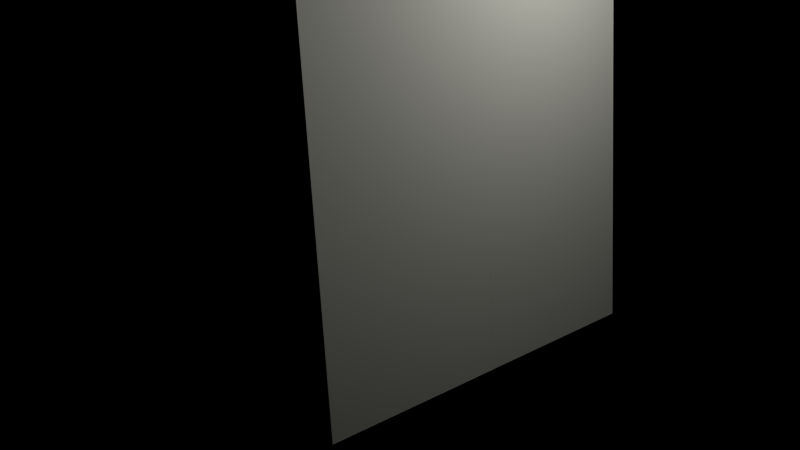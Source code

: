 # Source: verlet_molecular_v06b.blend  (saved by Blender 2.62.0; exported with 4.5.12 LTS)
import bpy
from mathutils import Matrix  # noqa: F401  (used for matrix-valued properties, if any)

bpy.ops.wm.read_factory_settings(use_empty=True)
scene = bpy.context.scene
scene.name = 'Scene'

# ---- collections
col_collection_1 = bpy.data.collections.new('Collection 1'); scene.collection.children.link(col_collection_1)

# ---- materials (node trees are filled in below, after node groups)
mat_mur = bpy.data.materials.new('Mur')
mat_mur.alpha_threshold = 0.0
mat_mur.use_transparent_shadow = False
mat_mur.roughness = 0.5
mat_mur.specular_intensity = 0.2887
mat_mur.line_color = (0.0, 0.0, 0.0, 1.0)
mat_clear = bpy.data.materials.new('clear')
mat_clear.alpha_threshold = 0.0
mat_clear.use_transparent_shadow = False
mat_clear.roughness = 0.5
mat_sss_off = bpy.data.materials.new('SSS_off')
mat_sss_off.alpha_threshold = 0.0
mat_sss_off.use_transparent_shadow = False
mat_sss_off.roughness = 0.5
mat_sss_off.specular_intensity = 0.316
mat_sss_off.line_color = (0.0, 0.0, 0.0, 1.0)

# ---- material node trees

# ---- world
world_world = bpy.data.worlds.new('World'); scene.world = world_world
world_world.color = (0.0, 0.0, 0.0)
world_world.use_sun_shadow = False
world_world.sun_shadow_jitter_overblur = 0.0
world_world.cycles.sampling_method = 'MANUAL'
world_world.cycles.sample_map_resolution = 256
world_world.light_settings.distance = 2.0

# ---- cameras
cam_camera = bpy.data.cameras.new('Camera')
cam_camera.clip_end = 100.0
cam_camera.lens = 35.0
cam_camera.sensor_width = 32.0
cam_camera.sensor_height = 18.0
cam_camera.ortho_scale = 7.314
cam_camera.dof.focus_distance = 0.0
cam_camera.dof.aperture_fstop = 128.0

# ---- lights
light_lamp = bpy.data.lights.new('Lamp', 'POINT')
light_lamp.color = (1.0, 0.9925, 0.8784)
light_lamp.transmission_factor = 0.0
light_lamp.cutoff_distance = 30.0
light_lamp.energy = 220.0
light_lamp.shadow_buffer_clip_start = 1.001
light_lamp.shadow_soft_size = 0.75
light_lamp.shadow_maximum_resolution = 0.006
light_lamp.use_absolute_resolution = True
light_lamp.cycles.use_multiple_importance_sampling = False

# ---- meshes
me_cube_004 = bpy.data.meshes.new('Cube.004')
me_cube_004.from_pydata([(-1.0, 0.3483, 0.0), (-1.0, 0.3483, 0.9879), (-1.0, 2.017, 0.9879), (0.99, 0.3483, 0.0), (0.99, 0.3483, 0.9879), (0.99, 2.017, 0.9879), (-1.0, -1.318, 0.0), (0.99, -1.318, 0.0)], [], [(0, 3, 4, 1), (1, 4, 5, 2), (0, 6, 7, 3)])
_uv = me_cube_004.uv_layers.new(name='UVMap')
_uv.uv.foreach_set('vector', [0.9983, 9.917e-09, 0.9567, 8.677e-09, 0.9567, 0.3328, 0.9983, 0.3328, 0.8319, 4.959e-09, 0.8319, 0.08319, 0.9983, 0.08319, 0.9983, 9.917e-09, 0.8319, 4.959e-09, 0.7487, 2.479e-09, 0.7487, 0.08319, 0.8319, 0.08319])
me_cube_004.materials.append(mat_mur)
me_cube_004.use_remesh_preserve_volume = False
me_cube_004.use_remesh_preserve_attributes = False
me_cube_004.use_mirror_vertex_groups = False
me_cube_004.update()
me_cone = bpy.data.meshes.new('Cone')
me_cone.from_pydata([(0.1576, 0.727, -0.002863), (0.7084, -0.227, -0.002863), (-0.6354, -0.3669, -0.002863), (0.4332, 0.2501, 1.365)], [], [(3, 2, 1), (3, 0, 2)])
me_cone.materials.append(mat_mur)
me_cone.use_remesh_preserve_volume = False
me_cone.use_remesh_preserve_attributes = False
me_cone.use_mirror_vertex_groups = False
me_cone.update()
me_cube_002 = bpy.data.meshes.new('Cube.002')
me_cube_002.from_pydata([(0.9893, -1.317, 3.817), (-1.0, 2.019, 3.821), (-1.0, -1.317, 3.817), (0.9893, 2.019, 3.821), (-1.0, -1.319, 0.0), (0.9893, -1.319, 0.0), (0.9893, 2.017, 0.0)], [], [(3, 0, 2, 1), (0, 3, 6, 5), (2, 0, 5, 4)])
_uv = me_cube_002.uv_layers.new(name='UVMap')
_uv.uv.foreach_set('vector', [1.0, 1.0, 0.0, 1.0, 0.0, 0.0, 1.0, 0.0, 1.0, 1.0, 1.0, 0.0, 0.0, 0.0, 0.0, 1.0, 1.0, 1.0, 0.0, 1.0, 0.0, 0.0, 1.0, 0.0])
me_cube_002.materials.append(mat_clear)
me_cube_002.use_remesh_preserve_volume = False
me_cube_002.use_remesh_preserve_attributes = False
me_cube_002.use_mirror_vertex_groups = False
me_cube_002.update()
me_cube_003 = bpy.data.meshes.new('Cube.003')
me_cube_003.from_pydata([(0.9901, 2.015, 3.821), (-1.0, -1.321, 3.817), (-1.0, 2.015, 3.821), (0.9901, 2.014, 0.9873), (-1.0, 2.014, 0.9856), (-1.0, -1.321, 0.9859), (-1.0, 0.3715, 3.819), (-1.0, 0.3709, 0.9849), (-1.0, -1.321, -0.005144), (-1.0, 0.3709, -0.004394)], [], [(3, 0, 2, 4), (5, 7, 6, 1), (7, 4, 2, 6), (7, 5, 8, 9)])
_uv = me_cube_003.uv_layers.new(name='UVMap')
_uv.uv.foreach_set('vector', [7.934e-08, 0.5, 0.0, 1.0, 0.3328, 1.0, 0.3328, 0.5, 0.0, 1.0, 0.5, 1.0, 0.5, 0.0, 0.0, 0.0, 0.5, 1.0, 1.0, 1.0, 1.0, 0.0, 0.5, 0.0, 0.0, 0.0, 1.0, 0.0, 1.0, 1.0, 0.0, 1.0])
me_cube_003.materials.append(mat_mur)
me_cube_003.use_remesh_preserve_volume = False
me_cube_003.use_remesh_preserve_attributes = False
me_cube_003.use_mirror_vertex_groups = False
me_cube_003.update()
me_cube = bpy.data.meshes.new('Cube')
me_cube.from_pydata([(1.0, 1.0, -1.0), (1.0, -1.0, -1.0), (-1.0, -1.0, -1.0), (-1.0, 1.0, -1.0), (1.0, 1.0, 1.0), (1.0, -1.0, 1.0), (-1.0, -1.0, 1.0), (-1.0, 1.0, 1.0)], [], [(0, 1, 2, 3), (4, 7, 6, 5), (0, 4, 5, 1), (1, 5, 6, 2), (2, 6, 7, 3), (4, 0, 3, 7)])
me_cube.materials.append(mat_sss_off)
me_cube.use_remesh_preserve_volume = False
me_cube.use_remesh_preserve_attributes = False
me_cube.use_mirror_vertex_groups = False
me_cube.update()
me_sphere_001 = bpy.data.meshes.new('Sphere.001')
me_sphere_001.from_pydata([(0.3827, 0.0, 0.9239), (0.7071, 0.0, 0.7071), (0.9239, 0.0, 0.3827), (1.0, 0.0, -4.371e-08), (0.9239, 0.0, -0.3827), (0.7071, 0.0, -0.7071), (0.3827, 0.0, -0.9239), (0.2706, 0.2706, -0.9239), (0.5, 0.5, -0.7071), (0.6533, 0.6533, -0.3827), (0.7071, 0.7071, 0.0), (0.6533, 0.6533, 0.3827), (0.5, 0.5, 0.7071), (0.2706, 0.2706, 0.9239), (0.0, 0.0, 1.0), (-3.72e-08, 0.3827, 0.9239), (-5.088e-08, 0.7071, 0.7071), (-8.109e-08, 0.9239, 0.3827), (-8.429e-08, 1.0, 0.0), (-8.109e-08, 0.9239, -0.3827), (-5.088e-08, 0.7071, -0.7071), (-3.72e-08, 0.3827, -0.9239), (-0.2706, 0.2706, -0.9239), (-0.5, 0.5, -0.7071), (-0.6533, 0.6533, -0.3827), (-0.7071, 0.7071, 0.0), (-0.6533, 0.6533, 0.3827), (-0.5, 0.5, 0.7071), (-0.2706, 0.2706, 0.9239), (-0.3827, -7.935e-08, 0.9239), (-0.7071, -1.141e-07, 0.7071), (-0.9239, -1.654e-07, 0.3827), (-1.0, -1.686e-07, 0.0), (-0.9239, -1.654e-07, -0.3827), (-0.7071, -1.141e-07, -0.7071), (-0.3827, -5.828e-08, -0.9239), (-1.068e-07, -1.068e-07, -1.0), (-0.2706, -0.2706, -0.9239), (-0.5, -0.5, -0.7071), (-0.6533, -0.6533, -0.3827), (-0.7071, -0.7071, 0.0), (-0.6533, -0.6533, 0.3827), (-0.5, -0.5, 0.7071), (-0.2706, -0.2706, 0.9239), (1.215e-07, -0.3827, 0.9239), (1.773e-07, -0.7071, 0.7071), (2.497e-07, -0.9239, 0.3827), (2.529e-07, -1.0, 0.0), (2.497e-07, -0.9239, -0.3827), (1.773e-07, -0.7071, -0.7071), (1.004e-07, -0.3827, -0.9239), (0.2706, -0.2706, -0.9239), (0.5, -0.5, -0.7071), (0.6533, -0.6533, -0.3827), (0.7071, -0.7071, 0.0), (0.6533, -0.6533, 0.3827), (0.5, -0.5, 0.7071), (0.2706, -0.2706, 0.9239)], [], [(6, 36, 7), (5, 6, 7, 8), (4, 5, 8, 9), (3, 4, 9, 10), (2, 3, 10, 11), (1, 2, 11, 12), (0, 1, 12, 13), (14, 0, 13), (14, 13, 15), (13, 12, 16, 15), (12, 11, 17, 16), (11, 10, 18, 17), (10, 9, 19, 18), (9, 8, 20, 19), (8, 7, 21, 20), (7, 36, 21), (21, 36, 22), (20, 21, 22, 23), (19, 20, 23, 24), (18, 19, 24, 25), (17, 18, 25, 26), (16, 17, 26, 27), (15, 16, 27, 28), (14, 15, 28), (14, 28, 29), (28, 27, 30, 29), (27, 26, 31, 30), (26, 25, 32, 31), (25, 24, 33, 32), (24, 23, 34, 33), (23, 22, 35, 34), (22, 36, 35), (35, 36, 37), (34, 35, 37, 38), (33, 34, 38, 39), (32, 33, 39, 40), (31, 32, 40, 41), (30, 31, 41, 42), (29, 30, 42, 43), (14, 29, 43), (14, 43, 44), (43, 42, 45, 44), (42, 41, 46, 45), (41, 40, 47, 46), (40, 39, 48, 47), (39, 38, 49, 48), (38, 37, 50, 49), (37, 36, 50), (50, 36, 51), (49, 50, 51, 52), (48, 49, 52, 53), (47, 48, 53, 54), (46, 47, 54, 55), (45, 46, 55, 56), (44, 45, 56, 57), (14, 44, 57), (57, 0, 14), (1, 0, 57, 56), (56, 55, 2, 1), (55, 54, 3, 2), (54, 53, 4, 3), (53, 52, 5, 4), (52, 51, 6, 5), (51, 36, 6)])
me_sphere_001.polygons.foreach_set('use_smooth', [True] * 64)
me_sphere_001.materials.append(mat_sss_off)
me_sphere_001.use_remesh_preserve_volume = False
me_sphere_001.use_remesh_preserve_attributes = False
me_sphere_001.use_mirror_vertex_groups = False
me_sphere_001.update()

# ---- objects
ob_mur_arriere_001 = bpy.data.objects.new('mur_arriere.001', me_cube_004)
ob_cone = bpy.data.objects.new('Cone', me_cone)
ob_verre = bpy.data.objects.new('verre', me_cube_002)
ob_mur_arriere = bpy.data.objects.new('mur_arriere', me_cube_003)
ob_cube = bpy.data.objects.new('Cube', me_cube)
ob_inst = bpy.data.objects.new('inst', me_sphere_001)
ob_lamp = bpy.data.objects.new('Lamp', light_lamp)
ob_camera = bpy.data.objects.new('Camera', cam_camera)

# ---- transforms, parenting, visibility, modifiers, constraints
ob_mur_arriere_001.location = (0.0, -0.5453, 0.0)
ob_mur_arriere_001.scale = (1.515, 1.515, 1.5)
ob_mur_arriere_001.lineart.crease_threshold = 0.0
_m = ob_mur_arriere_001.modifiers.new('Collision', 'COLLISION')
ob_cone.parent = ob_mur_arriere_001
ob_cone.matrix_parent_inverse = Matrix(((0.6601, 0.0, 0.0, 0.0), (0.0, 0.6601, 0.0, 0.3599), (0.0, 0.0, 0.6667, 0.0), (0.0, 0.0, 0.0, 1.0)))
ob_cone.location = (0.0, -0.5087, 0.0)
ob_cone.rotation_euler = (0.0, 0.0, 1.047)
ob_cone.lineart.crease_threshold = 0.0
_m = ob_cone.modifiers.new('Collision', 'COLLISION')
ob_verre.parent = ob_mur_arriere_001
ob_verre.matrix_parent_inverse = Matrix(((0.6601, 0.0, 0.0, 0.0), (0.0, 0.6601, 0.0, 0.0), (0.0, 0.0, 0.6667, 0.0), (0.0, 0.0, 0.0, 1.0)))
ob_verre.location = (0.0, 0.0, 0.0)
ob_verre.scale = (1.515, 1.515, 1.5)
ob_verre.display_type = 'WIRE'
ob_verre.lineart.crease_threshold = 0.0
_m = ob_verre.modifiers.new('Collision', 'COLLISION')
ob_mur_arriere.parent = ob_mur_arriere_001
ob_mur_arriere.matrix_parent_inverse = Matrix(((0.6601, 0.0, 0.0, 0.0), (0.0, 0.6601, 0.0, 0.0), (0.0, 0.0, 0.6667, 0.0), (0.0, 0.0, 0.0, 1.0)))
ob_mur_arriere.location = (0.0, 0.0, 0.0)
ob_mur_arriere.scale = (1.515, 1.515, 1.5)
ob_mur_arriere.lineart.crease_threshold = 0.0
_m = ob_mur_arriere.modifiers.new('Collision', 'COLLISION')
ob_cube.location = (0.0, 0.0, 3.34)
ob_cube.lock_rotations_4d = False
ob_cube.empty_display_type = 'ARROWS'
ob_cube.show_instancer_for_render = False
ob_cube.display_type = 'WIRE'
ob_cube.lineart.crease_threshold = 0.0
_m = ob_cube.modifiers.new('ParticleSystem 1', 'PARTICLE_SYSTEM')
ob_inst.location = (-3.334, -8.016, -2.752)
ob_inst.lineart.crease_threshold = 0.0
_m = ob_inst.modifiers.new('Subsurf', 'SUBSURF')
_m.uv_smooth = 'PRESERVE_CORNERS'
_m.quality = 1
_m.render_levels = 1
_m.show_only_control_edges = False
ob_lamp.location = (4.076, 1.005, 5.904)
ob_lamp.rotation_euler = (0.6503, 0.05522, 1.866)
ob_lamp.lock_rotations_4d = False
ob_lamp.empty_display_type = 'ARROWS'
ob_lamp.color = (0.0, 0.0, 0.0, 0.0)
ob_lamp.lineart.crease_threshold = 0.0
ob_camera.location = (8.275, -7.459, 4.427)
ob_camera.rotation_euler = (1.323, 0.05674, 0.8287)
ob_camera.lock_rotations_4d = False
ob_camera.empty_display_type = 'ARROWS'
ob_camera.color = (0.0, 0.0, 0.0, 0.0)
ob_camera.display_type = 'WIRE'
ob_camera.lineart.crease_threshold = 0.0

# ---- collection membership
col_collection_1.objects.link(ob_mur_arriere_001)
col_collection_1.objects.link(ob_cone)
col_collection_1.objects.link(ob_verre)
col_collection_1.objects.link(ob_mur_arriere)
col_collection_1.objects.link(ob_cube)
col_collection_1.objects.link(ob_inst)
col_collection_1.objects.link(ob_lamp)
col_collection_1.objects.link(ob_camera)

# ---- scene / render settings (as saved in the file)
scene.camera = ob_camera
scene.frame_start = 1; scene.frame_end = 160; scene.frame_set(0)
scene.render.engine = 'BLENDER_EEVEE_NEXT'
scene.render.image_settings.compression = 90
scene.render.resolution_x = 1280
scene.render.resolution_y = 720
scene.render.dither_intensity = 0.0
scene.render.use_compositing = False
scene.render.bake_margin = 2
scene.render.bake_bias = 0.0
scene.render.simplify_subdivision = 0
scene.render.simplify_subdivision_render = 0
scene.cycles.use_denoising = False
scene.cycles.samples = 10
scene.cycles.sampling_pattern = 'TABULATED_SOBOL'
scene.cycles.light_sampling_threshold = 0.0
scene.cycles.use_adaptive_sampling = False
scene.cycles.use_light_tree = False
scene.cycles.blur_glossy = 0.0
scene.cycles.volume_bounces = 1
scene.cycles.pixel_filter_type = 'GAUSSIAN'
scene.cycles.sample_clamp_indirect = 0.0
scene.view_settings.view_transform = 'Standard'
scene.unit_settings.scale_length = 0.1
bpy.context.view_layer.update()
